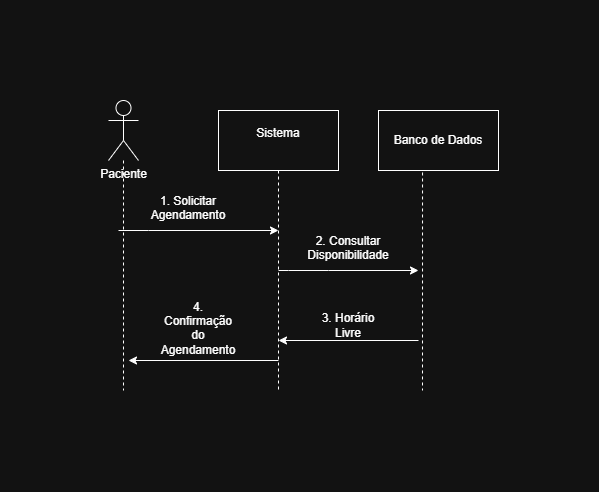

The diagram above was exported from draw.io. Its source (the exported page's mxGraphModel, read from the mxfile embedded in the PNG):
<mxGraphModel dx="1414" dy="751" grid="1" gridSize="10" guides="1" tooltips="1" connect="1" arrows="1" fold="1" page="1" pageScale="1" pageWidth="827" pageHeight="1169" math="0" shadow="0">
  <root>
    <mxCell id="0" />
    <mxCell id="1" parent="0" />
    <mxCell id="gYnsPuvxLFOvcE3BDBNU-13" edge="1" parent="1" source="gYnsPuvxLFOvcE3BDBNU-1" style="edgeStyle=orthogonalEdgeStyle;rounded=0;orthogonalLoop=1;jettySize=auto;html=1;endArrow=none;endFill=0;dashed=1;">
      <mxGeometry relative="1" as="geometry">
        <Array as="points">
          <mxPoint x="175" y="390" />
          <mxPoint x="175" y="390" />
        </Array>
        <mxPoint x="175" y="520" as="targetPoint" />
      </mxGeometry>
    </mxCell>
    <mxCell id="gYnsPuvxLFOvcE3BDBNU-1" parent="1" style="shape=umlActor;verticalLabelPosition=bottom;verticalAlign=top;html=1;outlineConnect=0;" value="Paciente" vertex="1">
      <mxGeometry height="60" width="30" x="160" y="230" as="geometry" />
    </mxCell>
    <mxCell id="gYnsPuvxLFOvcE3BDBNU-14" edge="1" parent="1" source="gYnsPuvxLFOvcE3BDBNU-7" style="edgeStyle=orthogonalEdgeStyle;rounded=0;orthogonalLoop=1;jettySize=auto;html=1;dashed=1;endArrow=none;endFill=0;">
      <mxGeometry relative="1" as="geometry">
        <mxPoint x="330" y="520" as="targetPoint" />
      </mxGeometry>
    </mxCell>
    <mxCell id="gYnsPuvxLFOvcE3BDBNU-7" parent="1" style="rounded=0;whiteSpace=wrap;html=1;" value="&#10;Sistema&#10;&#10;" vertex="1">
      <mxGeometry height="60" width="120" x="270" y="240" as="geometry" />
    </mxCell>
    <mxCell id="gYnsPuvxLFOvcE3BDBNU-15" edge="1" parent="1" source="gYnsPuvxLFOvcE3BDBNU-8" style="edgeStyle=orthogonalEdgeStyle;rounded=0;orthogonalLoop=1;jettySize=auto;html=1;dashed=1;endArrow=none;endFill=0;exitX=0.367;exitY=1.033;exitDx=0;exitDy=0;exitPerimeter=0;">
      <mxGeometry relative="1" as="geometry">
        <mxPoint x="414" y="300" as="sourcePoint" />
        <mxPoint x="474" y="520" as="targetPoint" />
      </mxGeometry>
    </mxCell>
    <mxCell id="gYnsPuvxLFOvcE3BDBNU-8" parent="1" style="rounded=0;whiteSpace=wrap;html=1;" value="Banco de Dados" vertex="1">
      <mxGeometry height="60" width="120" x="430" y="240" as="geometry" />
    </mxCell>
    <mxCell id="gYnsPuvxLFOvcE3BDBNU-18" edge="1" parent="1" style="endArrow=classic;html=1;rounded=0;" value="">
      <mxGeometry relative="1" as="geometry">
        <Array as="points">
          <mxPoint x="200" y="360" />
        </Array>
        <mxPoint x="170" y="360" as="sourcePoint" />
        <mxPoint x="330" y="360" as="targetPoint" />
      </mxGeometry>
    </mxCell>
    <mxCell id="gYnsPuvxLFOvcE3BDBNU-20" edge="1" parent="1" style="endArrow=classic;html=1;rounded=0;" value="">
      <mxGeometry relative="1" as="geometry">
        <Array as="points">
          <mxPoint x="340" y="400" />
          <mxPoint x="380" y="400" />
        </Array>
        <mxPoint x="330" y="400" as="sourcePoint" />
        <mxPoint x="470" y="400" as="targetPoint" />
      </mxGeometry>
    </mxCell>
    <mxCell id="gYnsPuvxLFOvcE3BDBNU-22" parent="1" style="text;html=1;whiteSpace=wrap;strokeColor=none;fillColor=none;align=center;verticalAlign=middle;rounded=0;" value="2. Consultar Disponibilidade&lt;div&gt;&lt;br&gt;&lt;/div&gt;" vertex="1">
      <mxGeometry height="30" width="60" x="370" y="370" as="geometry" />
    </mxCell>
    <mxCell id="gYnsPuvxLFOvcE3BDBNU-23" parent="1" style="text;html=1;whiteSpace=wrap;strokeColor=none;fillColor=none;align=center;verticalAlign=middle;rounded=0;" value="1. Solicitar Agendamento&lt;div&gt;&lt;br&gt;&lt;/div&gt;" vertex="1">
      <mxGeometry height="30" width="60" x="210" y="330" as="geometry" />
    </mxCell>
    <mxCell id="gYnsPuvxLFOvcE3BDBNU-24" edge="1" parent="1" style="endArrow=none;html=1;rounded=0;startArrow=classic;startFill=1;endFill=0;" value="">
      <mxGeometry relative="1" as="geometry">
        <mxPoint x="330" y="470" as="sourcePoint" />
        <mxPoint x="470" y="470" as="targetPoint" />
      </mxGeometry>
    </mxCell>
    <mxCell id="gYnsPuvxLFOvcE3BDBNU-27" parent="1" style="text;html=1;whiteSpace=wrap;strokeColor=none;fillColor=none;align=center;verticalAlign=middle;rounded=0;" value="3. Horário Livre" vertex="1">
      <mxGeometry height="30" width="60" x="370" y="440" as="geometry" />
    </mxCell>
    <mxCell id="gYnsPuvxLFOvcE3BDBNU-34" edge="1" parent="1" style="endArrow=none;html=1;rounded=0;startArrow=classic;startFill=1;endFill=0;" value="">
      <mxGeometry relative="1" as="geometry">
        <mxPoint x="180" y="490" as="sourcePoint" />
        <mxPoint x="330" y="490" as="targetPoint" />
      </mxGeometry>
    </mxCell>
    <mxCell id="gYnsPuvxLFOvcE3BDBNU-36" parent="1" style="text;html=1;whiteSpace=wrap;strokeColor=none;fillColor=none;align=center;verticalAlign=middle;rounded=0;" value="4. Confirmação do Agendamento&lt;div&gt;&lt;br&gt;&lt;/div&gt;" vertex="1">
      <mxGeometry height="30" width="60" x="220" y="450" as="geometry" />
    </mxCell>
  </root>
</mxGraphModel>